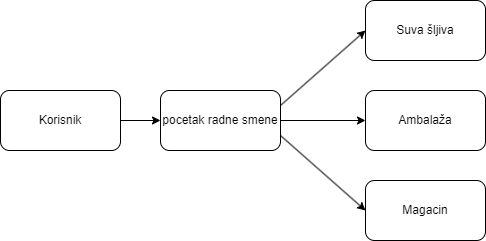

The diagram above was exported from draw.io. Its source (the exported page's mxGraphModel, read from the mxfile embedded in the PNG):
<mxGraphModel dx="913" dy="596" grid="1" gridSize="10" guides="1" tooltips="1" connect="1" arrows="1" fold="1" page="1" pageScale="1" pageWidth="850" pageHeight="1100" math="0" shadow="0">
  <root>
    <mxCell id="0" />
    <mxCell id="1" parent="0" />
    <mxCell id="sSeoYbMdYfRXfNIv4mA5-1" value="Korisnik" style="rounded=1;whiteSpace=wrap;html=1;" vertex="1" parent="1">
      <mxGeometry y="270" width="120" height="60" as="geometry" />
    </mxCell>
    <mxCell id="sSeoYbMdYfRXfNIv4mA5-2" value="pocetak radne smene" style="rounded=1;whiteSpace=wrap;html=1;" vertex="1" parent="1">
      <mxGeometry x="160" y="270" width="120" height="60" as="geometry" />
    </mxCell>
    <mxCell id="sSeoYbMdYfRXfNIv4mA5-3" value="Suva šljiva" style="rounded=1;whiteSpace=wrap;html=1;" vertex="1" parent="1">
      <mxGeometry x="365" y="180" width="120" height="60" as="geometry" />
    </mxCell>
    <mxCell id="sSeoYbMdYfRXfNIv4mA5-4" value="Ambalaža" style="rounded=1;whiteSpace=wrap;html=1;" vertex="1" parent="1">
      <mxGeometry x="365" y="270" width="120" height="60" as="geometry" />
    </mxCell>
    <mxCell id="sSeoYbMdYfRXfNIv4mA5-5" value="Magacin" style="rounded=1;whiteSpace=wrap;html=1;" vertex="1" parent="1">
      <mxGeometry x="365" y="360" width="120" height="60" as="geometry" />
    </mxCell>
    <mxCell id="sSeoYbMdYfRXfNIv4mA5-6" value="" style="endArrow=classic;html=1;rounded=0;exitX=1;exitY=0.5;exitDx=0;exitDy=0;entryX=0;entryY=0.5;entryDx=0;entryDy=0;" edge="1" parent="1" source="sSeoYbMdYfRXfNIv4mA5-1" target="sSeoYbMdYfRXfNIv4mA5-2">
      <mxGeometry width="50" height="50" relative="1" as="geometry">
        <mxPoint x="400" y="330" as="sourcePoint" />
        <mxPoint x="240" y="360" as="targetPoint" />
      </mxGeometry>
    </mxCell>
    <mxCell id="sSeoYbMdYfRXfNIv4mA5-7" value="" style="endArrow=classic;html=1;rounded=0;exitX=1;exitY=0.5;exitDx=0;exitDy=0;entryX=0;entryY=0.5;entryDx=0;entryDy=0;" edge="1" parent="1" source="sSeoYbMdYfRXfNIv4mA5-2" target="sSeoYbMdYfRXfNIv4mA5-4">
      <mxGeometry width="50" height="50" relative="1" as="geometry">
        <mxPoint x="130" y="310" as="sourcePoint" />
        <mxPoint x="170" y="310" as="targetPoint" />
      </mxGeometry>
    </mxCell>
    <mxCell id="sSeoYbMdYfRXfNIv4mA5-8" value="" style="endArrow=classic;html=1;rounded=0;exitX=1;exitY=0.75;exitDx=0;exitDy=0;entryX=0;entryY=0.5;entryDx=0;entryDy=0;" edge="1" parent="1" source="sSeoYbMdYfRXfNIv4mA5-2" target="sSeoYbMdYfRXfNIv4mA5-5">
      <mxGeometry width="50" height="50" relative="1" as="geometry">
        <mxPoint x="140" y="320" as="sourcePoint" />
        <mxPoint x="180" y="320" as="targetPoint" />
      </mxGeometry>
    </mxCell>
    <mxCell id="sSeoYbMdYfRXfNIv4mA5-9" value="" style="endArrow=classic;html=1;rounded=0;exitX=1;exitY=0.25;exitDx=0;exitDy=0;entryX=0;entryY=0.5;entryDx=0;entryDy=0;" edge="1" parent="1" source="sSeoYbMdYfRXfNIv4mA5-2" target="sSeoYbMdYfRXfNIv4mA5-3">
      <mxGeometry width="50" height="50" relative="1" as="geometry">
        <mxPoint x="150" y="330" as="sourcePoint" />
        <mxPoint x="190" y="330" as="targetPoint" />
      </mxGeometry>
    </mxCell>
  </root>
</mxGraphModel>